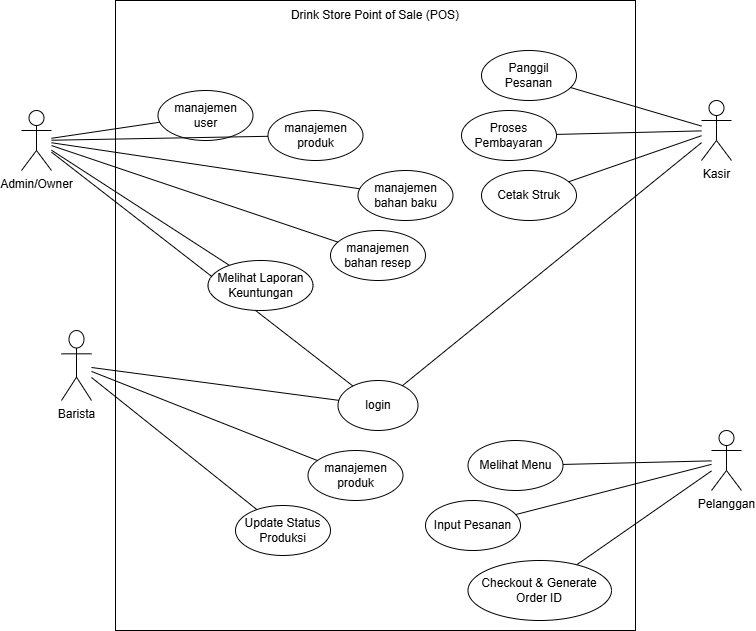

The diagram above was exported from draw.io. Its source (the exported page's mxGraphModel, read from the mxfile embedded in the PNG):
<mxGraphModel dx="1212" dy="661" grid="1" gridSize="10" guides="1" tooltips="1" connect="1" arrows="1" fold="1" page="1" pageScale="1" pageWidth="827" pageHeight="1169" math="0" shadow="0">
  <root>
    <mxCell id="0" />
    <mxCell id="1" parent="0" />
    <mxCell id="LPQmlwg-OuBiV6qEAv1c-2" parent="1" style="rounded=0;whiteSpace=wrap;html=1;" value="" vertex="1">
      <mxGeometry height="630" width="520" x="154" y="60" as="geometry" />
    </mxCell>
    <mxCell id="LPQmlwg-OuBiV6qEAv1c-3" parent="1" style="shape=umlActor;verticalLabelPosition=bottom;verticalAlign=top;html=1;outlineConnect=0;" value="Admin/Owner" vertex="1">
      <mxGeometry height="60" width="30" x="60" y="170" as="geometry" />
    </mxCell>
    <mxCell id="LPQmlwg-OuBiV6qEAv1c-4" parent="1" style="shape=umlActor;verticalLabelPosition=bottom;verticalAlign=top;html=1;outlineConnect=0;" value="Barista" vertex="1">
      <mxGeometry height="70" width="30" x="100" y="390" as="geometry" />
    </mxCell>
    <mxCell id="LPQmlwg-OuBiV6qEAv1c-5" parent="1" style="shape=umlActor;verticalLabelPosition=bottom;verticalAlign=top;html=1;outlineConnect=0;" value="Pelanggan" vertex="1">
      <mxGeometry height="60" width="30" x="750" y="490" as="geometry" />
    </mxCell>
    <mxCell id="LPQmlwg-OuBiV6qEAv1c-6" parent="1" style="shape=umlActor;verticalLabelPosition=bottom;verticalAlign=top;html=1;outlineConnect=0;" value="Kasir" vertex="1">
      <mxGeometry height="60" width="30" x="740" y="160" as="geometry" />
    </mxCell>
    <mxCell id="LPQmlwg-OuBiV6qEAv1c-10" parent="1" style="ellipse;whiteSpace=wrap;html=1;" value="login" vertex="1">
      <mxGeometry height="50" width="80" x="376.5" y="440" as="geometry" />
    </mxCell>
    <mxCell id="LPQmlwg-OuBiV6qEAv1c-13" edge="1" parent="1" source="LPQmlwg-OuBiV6qEAv1c-10" style="endArrow=none;html=1;rounded=0;" target="LPQmlwg-OuBiV6qEAv1c-3" value="">
      <mxGeometry height="50" relative="1" width="50" as="geometry">
        <mxPoint x="420" y="390" as="sourcePoint" />
        <mxPoint x="470" y="340" as="targetPoint" />
      </mxGeometry>
    </mxCell>
    <mxCell id="LPQmlwg-OuBiV6qEAv1c-14" edge="1" parent="1" source="LPQmlwg-OuBiV6qEAv1c-10" style="endArrow=none;html=1;rounded=0;" target="LPQmlwg-OuBiV6qEAv1c-4" value="">
      <mxGeometry height="50" relative="1" width="50" as="geometry">
        <mxPoint x="385" y="489.92" as="sourcePoint" />
        <mxPoint x="90" y="320.92" as="targetPoint" />
      </mxGeometry>
    </mxCell>
    <mxCell id="LPQmlwg-OuBiV6qEAv1c-15" edge="1" parent="1" source="LPQmlwg-OuBiV6qEAv1c-6" style="endArrow=none;html=1;rounded=0;" target="LPQmlwg-OuBiV6qEAv1c-10" value="">
      <mxGeometry height="50" relative="1" width="50" as="geometry">
        <mxPoint x="626" y="430" as="sourcePoint" />
        <mxPoint x="340" y="517" as="targetPoint" />
      </mxGeometry>
    </mxCell>
    <mxCell id="LPQmlwg-OuBiV6qEAv1c-16" parent="1" style="ellipse;whiteSpace=wrap;html=1;direction=south;" value="manajemen&lt;div&gt;user&lt;/div&gt;" vertex="1">
      <mxGeometry height="50" width="95" x="196.5" y="150" as="geometry" />
    </mxCell>
    <mxCell id="LPQmlwg-OuBiV6qEAv1c-17" edge="1" parent="1" source="LPQmlwg-OuBiV6qEAv1c-3" style="endArrow=none;html=1;rounded=0;" target="LPQmlwg-OuBiV6qEAv1c-16" value="">
      <mxGeometry height="50" relative="1" width="50" as="geometry">
        <mxPoint x="110" y="370" as="sourcePoint" />
        <mxPoint x="160" y="320" as="targetPoint" />
      </mxGeometry>
    </mxCell>
    <mxCell id="LPQmlwg-OuBiV6qEAv1c-19" edge="1" parent="1" source="LPQmlwg-OuBiV6qEAv1c-3" style="endArrow=none;html=1;rounded=0;" target="LPQmlwg-OuBiV6qEAv1c-20" value="">
      <mxGeometry height="50" relative="1" width="50" as="geometry">
        <mxPoint x="140" y="267" as="sourcePoint" />
        <mxPoint x="210" y="390" as="targetPoint" />
      </mxGeometry>
    </mxCell>
    <mxCell id="LPQmlwg-OuBiV6qEAv1c-20" parent="1" style="ellipse;whiteSpace=wrap;html=1;direction=south;" value="manajemen&lt;div&gt;produk&lt;/div&gt;" vertex="1">
      <mxGeometry height="50" width="95" x="306.5" y="170" as="geometry" />
    </mxCell>
    <mxCell id="LPQmlwg-OuBiV6qEAv1c-21" edge="1" parent="1" source="LPQmlwg-OuBiV6qEAv1c-3" style="endArrow=none;html=1;rounded=0;" target="LPQmlwg-OuBiV6qEAv1c-22" value="">
      <mxGeometry height="50" relative="1" width="50" as="geometry">
        <mxPoint x="90" y="260" as="sourcePoint" />
        <mxPoint x="210" y="450" as="targetPoint" />
      </mxGeometry>
    </mxCell>
    <mxCell id="LPQmlwg-OuBiV6qEAv1c-22" parent="1" style="ellipse;whiteSpace=wrap;html=1;direction=south;" value="manajemen&lt;div&gt;bahan baku&lt;/div&gt;" vertex="1">
      <mxGeometry height="50" width="95" x="396.5" y="230" as="geometry" />
    </mxCell>
    <mxCell id="LPQmlwg-OuBiV6qEAv1c-23" edge="1" parent="1" source="LPQmlwg-OuBiV6qEAv1c-3" style="endArrow=none;html=1;rounded=0;" target="LPQmlwg-OuBiV6qEAv1c-24" value="">
      <mxGeometry height="50" relative="1" width="50" as="geometry">
        <mxPoint x="90" y="250" as="sourcePoint" />
        <mxPoint x="210" y="497" as="targetPoint" />
      </mxGeometry>
    </mxCell>
    <mxCell id="LPQmlwg-OuBiV6qEAv1c-24" parent="1" style="ellipse;whiteSpace=wrap;html=1;direction=south;" value="manajemen&lt;div&gt;bahan resep&lt;/div&gt;" vertex="1">
      <mxGeometry height="50" width="95" x="369" y="290" as="geometry" />
    </mxCell>
    <mxCell id="LPQmlwg-OuBiV6qEAv1c-25" edge="1" parent="1" source="LPQmlwg-OuBiV6qEAv1c-3" style="endArrow=none;html=1;rounded=0;" target="LPQmlwg-OuBiV6qEAv1c-26" value="">
      <mxGeometry height="50" relative="1" width="50" as="geometry">
        <mxPoint x="50" y="260" as="sourcePoint" />
        <mxPoint x="170" y="555" as="targetPoint" />
      </mxGeometry>
    </mxCell>
    <mxCell id="LPQmlwg-OuBiV6qEAv1c-26" parent="1" style="ellipse;whiteSpace=wrap;html=1;direction=south;" value="Melihat Laporan Keuntungan" vertex="1">
      <mxGeometry height="50" width="105" x="246.5" y="320" as="geometry" />
    </mxCell>
    <mxCell id="LPQmlwg-OuBiV6qEAv1c-27" edge="1" parent="1" source="LPQmlwg-OuBiV6qEAv1c-6" style="endArrow=none;html=1;rounded=0;" target="LPQmlwg-OuBiV6qEAv1c-28" value="">
      <mxGeometry height="50" relative="1" width="50" as="geometry">
        <mxPoint x="699" y="183.1693757153272" as="sourcePoint" />
        <mxPoint x="290" y="370" as="targetPoint" />
      </mxGeometry>
    </mxCell>
    <mxCell id="LPQmlwg-OuBiV6qEAv1c-28" parent="1" style="ellipse;whiteSpace=wrap;html=1;direction=south;" value="Proses Pembayaran" vertex="1">
      <mxGeometry height="50" width="95" x="500" y="170" as="geometry" />
    </mxCell>
    <mxCell id="LPQmlwg-OuBiV6qEAv1c-29" parent="1" style="ellipse;whiteSpace=wrap;html=1;direction=south;" value="Cetak Struk" vertex="1">
      <mxGeometry height="50" width="95" x="520" y="230" as="geometry" />
    </mxCell>
    <mxCell id="LPQmlwg-OuBiV6qEAv1c-30" edge="1" parent="1" source="LPQmlwg-OuBiV6qEAv1c-6" style="endArrow=none;html=1;rounded=0;" target="LPQmlwg-OuBiV6qEAv1c-29" value="">
      <mxGeometry height="50" relative="1" width="50" as="geometry">
        <mxPoint x="699" y="249.99937571532718" as="sourcePoint" />
        <mxPoint x="290" y="436.83" as="targetPoint" />
      </mxGeometry>
    </mxCell>
    <mxCell id="LPQmlwg-OuBiV6qEAv1c-31" parent="1" style="ellipse;whiteSpace=wrap;html=1;direction=south;" value="Panggil&lt;div&gt;Pesanan&lt;/div&gt;" vertex="1">
      <mxGeometry height="50" width="95" x="520" y="110" as="geometry" />
    </mxCell>
    <mxCell id="LPQmlwg-OuBiV6qEAv1c-32" edge="1" parent="1" source="LPQmlwg-OuBiV6qEAv1c-6" style="endArrow=none;html=1;rounded=0;" target="LPQmlwg-OuBiV6qEAv1c-31" value="">
      <mxGeometry height="50" relative="1" width="50" as="geometry">
        <mxPoint x="765" y="180.00235294117647" as="sourcePoint" />
        <mxPoint x="300" y="502.94999999999993" as="targetPoint" />
      </mxGeometry>
    </mxCell>
    <mxCell id="LPQmlwg-OuBiV6qEAv1c-33" edge="1" parent="1" source="LPQmlwg-OuBiV6qEAv1c-4" style="endArrow=none;html=1;rounded=0;" target="LPQmlwg-OuBiV6qEAv1c-34" value="">
      <mxGeometry height="50" relative="1" width="50" as="geometry">
        <mxPoint x="85" y="416" as="sourcePoint" />
        <mxPoint x="205" y="610" as="targetPoint" />
      </mxGeometry>
    </mxCell>
    <mxCell id="LPQmlwg-OuBiV6qEAv1c-34" parent="1" style="ellipse;whiteSpace=wrap;html=1;direction=south;" value="manajemen&lt;div&gt;produk&lt;/div&gt;" vertex="1">
      <mxGeometry height="50" width="95" x="346.5" y="510" as="geometry" />
    </mxCell>
    <mxCell id="LPQmlwg-OuBiV6qEAv1c-35" parent="1" style="ellipse;whiteSpace=wrap;html=1;direction=south;" value="Update Status Produksi" vertex="1">
      <mxGeometry height="50" width="95" x="274" y="565" as="geometry" />
    </mxCell>
    <mxCell id="LPQmlwg-OuBiV6qEAv1c-36" edge="1" parent="1" source="LPQmlwg-OuBiV6qEAv1c-4" style="endArrow=none;html=1;rounded=0;" target="LPQmlwg-OuBiV6qEAv1c-35" value="">
      <mxGeometry height="50" relative="1" width="50" as="geometry">
        <mxPoint x="120" y="509.88" as="sourcePoint" />
        <mxPoint x="195" y="692.88" as="targetPoint" />
      </mxGeometry>
    </mxCell>
    <mxCell id="LPQmlwg-OuBiV6qEAv1c-40" edge="1" parent="1" source="LPQmlwg-OuBiV6qEAv1c-5" style="endArrow=none;html=1;rounded=0;" target="LPQmlwg-OuBiV6qEAv1c-41" value="">
      <mxGeometry height="50" relative="1" width="50" as="geometry">
        <mxPoint x="392.5" y="471.21" as="sourcePoint" />
        <mxPoint x="457.5" y="732.09" as="targetPoint" />
      </mxGeometry>
    </mxCell>
    <mxCell id="LPQmlwg-OuBiV6qEAv1c-41" parent="1" style="ellipse;whiteSpace=wrap;html=1;direction=south;" value="Melihat Menu" vertex="1">
      <mxGeometry height="50" width="95" x="506.5" y="500.00000000000006" as="geometry" />
    </mxCell>
    <mxCell id="LPQmlwg-OuBiV6qEAv1c-42" edge="1" parent="1" source="LPQmlwg-OuBiV6qEAv1c-5" style="endArrow=none;html=1;rounded=0;" target="LPQmlwg-OuBiV6qEAv1c-43" value="">
      <mxGeometry height="50" relative="1" width="50" as="geometry">
        <mxPoint x="710" y="605" as="sourcePoint" />
        <mxPoint x="417.5" y="822.09" as="targetPoint" />
      </mxGeometry>
    </mxCell>
    <mxCell id="LPQmlwg-OuBiV6qEAv1c-43" parent="1" style="ellipse;whiteSpace=wrap;html=1;direction=south;" value="Input Pesanan" vertex="1">
      <mxGeometry height="50" width="95" x="464" y="560" as="geometry" />
    </mxCell>
    <mxCell id="LPQmlwg-OuBiV6qEAv1c-44" parent="1" style="text;html=1;whiteSpace=wrap;strokeColor=none;fillColor=none;align=center;verticalAlign=middle;rounded=0;" value="Drink Store Point of Sale (POS)" vertex="1">
      <mxGeometry height="30" width="190" x="319" y="60" as="geometry" />
    </mxCell>
    <mxCell id="LPQmlwg-OuBiV6qEAv1c-45" parent="1" style="ellipse;whiteSpace=wrap;html=1;direction=south;" value="Checkout &amp;amp; Generate Order ID" vertex="1">
      <mxGeometry height="60" width="143.5" x="506.5" y="620" as="geometry" />
    </mxCell>
    <mxCell id="LPQmlwg-OuBiV6qEAv1c-46" edge="1" parent="1" source="LPQmlwg-OuBiV6qEAv1c-5" style="endArrow=none;html=1;rounded=0;" target="LPQmlwg-OuBiV6qEAv1c-45" value="">
      <mxGeometry height="50" relative="1" width="50" as="geometry">
        <mxPoint x="750" y="604" as="sourcePoint" />
        <mxPoint x="417.5" y="902.09" as="targetPoint" />
      </mxGeometry>
    </mxCell>
  </root>
</mxGraphModel>